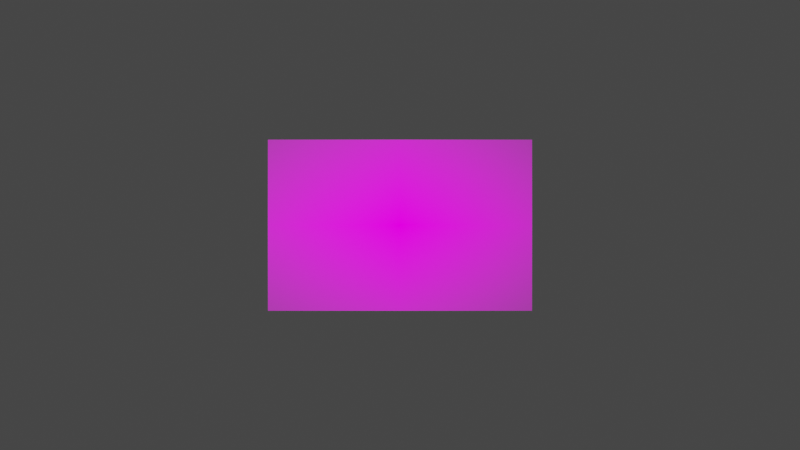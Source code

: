 # Source: PisoE.blend  (saved by Blender 2.80.75; exported with 4.5.12 LTS)
import bpy
from mathutils import Matrix  # noqa: F401  (used for matrix-valued properties, if any)

bpy.ops.wm.read_factory_settings(use_empty=True)
scene = bpy.context.scene
scene.name = 'Scene'

# ---- collections
col_collection = bpy.data.collections.new('Collection'); scene.collection.children.link(col_collection)

# ---- images (referenced by path relative to the original .blend; pixels are not part of the script)
import os
ASSET_DIR = os.environ.get("B2B_ASSET_DIR", "")  # directory of the original .blend (textures are referenced by path, not embedded)
HERE = os.path.dirname(os.path.abspath(__file__))  # packed textures are extracted next to this script under _unpacked/

def load_image(name, relpath, width, height, colorspace="sRGB"):
    """Load a texture the original file referenced (path relative to the .blend, or extracted next to this script)."""
    p = next((c for c in (os.path.join(HERE, relpath), os.path.join(ASSET_DIR, relpath)) if relpath and os.path.exists(c)), "")
    if p:
        img = bpy.data.images.load(p, check_existing=True)
        img.name = name
    else:  # same state as the original file: an image datablock whose file is absent (Cycles renders it pink)
        img = bpy.data.images.new(name, width, height)
        img.source = "FILE"
        img.filepath = "//" + (relpath or name)
    img.colorspace_settings.name = colorspace
    return img
img_pisoe_png = load_image('PisoE.png', 'PisoE.png', 1024, 1024, 'sRGB')

# ---- materials (node trees are filled in below, after node groups)
mat_pisoe = bpy.data.materials.new('PisoE')
mat_pisoe.use_transparent_shadow = False

# ---- material node trees
mat_pisoe.use_nodes = True; mat_pisoe.node_tree.nodes.clear()
_N = mat_pisoe.node_tree.nodes; _L = mat_pisoe.node_tree.links
n0 = _N.new('ShaderNodeOutputMaterial'); n0.name = 'Material Output'; n0.location = (300, 300)
n1 = _N.new('ShaderNodeTexImage'); n1.name = 'Image Texture'; n1.location = (-400, 60)
n1.image = img_pisoe_png
n1.extension = 'CLIP'
n2 = _N.new('ShaderNodeBsdfDiffuse'); n2.name = 'Diffuse BSDF'; n2.location = (-200, 60)
n3 = _N.new('ShaderNodeBsdfTransparent'); n3.name = 'Transparent BSDF'; n3.location = (-200, 240)
n4 = _N.new('ShaderNodeMixShader'); n4.name = 'Mix Shader'; n4.location = (0, 300)
_L.new(n1.outputs[0], n2.inputs[0])
_L.new(n1.outputs[1], n4.inputs[0])
_L.new(n3.outputs[0], n4.inputs[1])
_L.new(n2.outputs[0], n4.inputs[2])
_L.new(n4.outputs[0], n0.inputs[0])
n0.is_active_output = True

# ---- world
world_world = bpy.data.worlds.new('World'); scene.world = world_world
world_world.use_nodes = True; world_world.node_tree.nodes.clear()
_N = world_world.node_tree.nodes; _L = world_world.node_tree.links
n0 = _N.new('ShaderNodeOutputWorld'); n0.name = 'World Output'; n0.location = (300, 300)
n1 = _N.new('ShaderNodeBackground'); n1.name = 'Background'; n1.location = (10, 300)
n1.inputs[0].default_value = (0.05088, 0.05088, 0.05088, 1.0)
_L.new(n1.outputs[0], n0.inputs[0])
n0.is_active_output = True
world_world.color = (0.05088, 0.05088, 0.05088)
world_world.use_sun_shadow = False
world_world.sun_shadow_jitter_overblur = 0.0

# ---- cameras
cam_camera = bpy.data.cameras.new('Camera')
cam_camera.clip_end = 100.0
cam_camera.ortho_scale = 7.314

# ---- lights
light_light = bpy.data.lights.new('Light', 'POINT')
light_light.transmission_factor = 0.0
light_light.energy = 1000.0
light_light.shadow_soft_size = 0.1
light_light.shadow_maximum_resolution = 0.006
light_light.use_absolute_resolution = True

# ---- meshes
me_pisoe = bpy.data.meshes.new('PisoE')
me_pisoe.from_pydata([(-0.7722, -0.5, 0.0), (0.7722, -0.5, 0.0), (-0.7722, 0.5, 0.0), (0.7722, 0.5, 0.0)], [], [(0, 1, 3, 2)])
_uv = me_pisoe.uv_layers.new(name='UVMap')
_uv.uv.foreach_set('vector', [0.0, 0.0, 1.0, 0.0, 1.0, 1.0, 0.0, 1.0])
me_pisoe.materials.append(mat_pisoe)
me_pisoe.use_remesh_preserve_volume = False
me_pisoe.use_remesh_preserve_attributes = False
me_pisoe.use_mirror_vertex_groups = False
me_pisoe.update()

# ---- objects
ob_light = bpy.data.objects.new('Light', light_light)
ob_camera = bpy.data.objects.new('Camera', cam_camera)
ob_pisoe = bpy.data.objects.new('PisoE', me_pisoe)

# ---- transforms, parenting, visibility, modifiers, constraints
ob_light.location = (-0.6659, -3.654, 0.6041)
ob_light.rotation_euler = (0.6503, 0.05522, 1.866)
ob_light.lock_rotations_4d = False
ob_light.empty_display_type = 'ARROWS'
ob_light.color = (0.0, 0.0, 0.0, 0.0)
ob_light.lineart.crease_threshold = 0.0
ob_camera.location = (0.0, -6.5, 0.0)
ob_camera.rotation_euler = (1.571, 0.0, 0.0)
ob_camera.lock_rotations_4d = False
ob_camera.empty_display_type = 'ARROWS'
ob_camera.color = (0.0, 0.0, 0.0, 0.0)
ob_camera.display_type = 'WIRE'
ob_camera.lineart.crease_threshold = 0.0
ob_pisoe.location = (0.0, 0.0, 0.0)
ob_pisoe.rotation_euler = (1.571, 0.0, 0.0)
ob_pisoe.lineart.crease_threshold = 0.0

# ---- collection membership
col_collection.objects.link(ob_light)
col_collection.objects.link(ob_camera)
col_collection.objects.link(ob_pisoe)

# ---- scene / render settings (as saved in the file)
scene.camera = ob_camera
scene.frame_start = 1; scene.frame_end = 250; scene.frame_set(1)
scene.render.engine = 'BLENDER_EEVEE_NEXT'
scene.cycles.use_denoising = False
scene.cycles.samples = 128
scene.cycles.sampling_pattern = 'TABULATED_SOBOL'
scene.cycles.use_adaptive_sampling = False
scene.cycles.use_light_tree = False
scene.view_settings.view_transform = 'Filmic'
bpy.context.view_layer.update()

